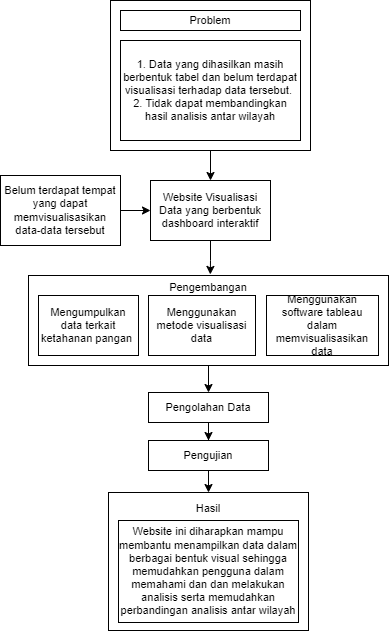

The diagram above was exported from draw.io. Its source (the exported page's mxGraphModel, read from the mxfile embedded in the PNG):
<mxGraphModel dx="868" dy="425" grid="1" gridSize="10" guides="1" tooltips="1" connect="1" arrows="1" fold="1" page="1" pageScale="1" pageWidth="850" pageHeight="1100" math="0" shadow="0">
  <root>
    <mxCell id="0" />
    <mxCell id="1" parent="0" />
    <mxCell id="YQPjz0K8zV64wYbE9Ll--11" style="edgeStyle=orthogonalEdgeStyle;rounded=0;orthogonalLoop=1;jettySize=auto;html=1;fontSize=11;entryX=0.5;entryY=0;entryDx=0;entryDy=0;" edge="1" parent="1" source="YQPjz0K8zV64wYbE9Ll--1" target="YQPjz0K8zV64wYbE9Ll--5">
      <mxGeometry relative="1" as="geometry" />
    </mxCell>
    <mxCell id="YQPjz0K8zV64wYbE9Ll--1" value="" style="rounded=0;whiteSpace=wrap;html=1;fontSize=11;" vertex="1" parent="1">
      <mxGeometry x="380" y="30" width="200" height="150" as="geometry" />
    </mxCell>
    <mxCell id="YQPjz0K8zV64wYbE9Ll--2" value="&lt;font style=&quot;font-size: 11px;&quot;&gt;Problem&lt;/font&gt;" style="rounded=0;whiteSpace=wrap;html=1;fontSize=11;" vertex="1" parent="1">
      <mxGeometry x="390" y="40" width="180" height="20" as="geometry" />
    </mxCell>
    <mxCell id="YQPjz0K8zV64wYbE9Ll--3" value="&lt;font style=&quot;font-size: 11px;&quot;&gt;1. Data yang dihasilkan masih berbentuk tabel dan belum terdapat visualisasi terhadap data tersebut.&amp;nbsp;&lt;br style=&quot;font-size: 11px;&quot;&gt;2. Tidak dapat membandingkan hasil analisis antar wilayah&lt;/font&gt;" style="rounded=0;whiteSpace=wrap;html=1;fontSize=11;" vertex="1" parent="1">
      <mxGeometry x="390" y="70" width="180" height="100" as="geometry" />
    </mxCell>
    <mxCell id="YQPjz0K8zV64wYbE9Ll--18" style="edgeStyle=orthogonalEdgeStyle;rounded=0;orthogonalLoop=1;jettySize=auto;html=1;entryX=0;entryY=0.5;entryDx=0;entryDy=0;fontSize=11;" edge="1" parent="1" source="YQPjz0K8zV64wYbE9Ll--4" target="YQPjz0K8zV64wYbE9Ll--5">
      <mxGeometry relative="1" as="geometry" />
    </mxCell>
    <mxCell id="YQPjz0K8zV64wYbE9Ll--4" value="&lt;font style=&quot;font-size: 11px;&quot;&gt;Belum terdapat tempat yang dapat memvisualisasikan data-data tersebut&lt;/font&gt;" style="rounded=0;whiteSpace=wrap;html=1;fontSize=11;" vertex="1" parent="1">
      <mxGeometry x="270" y="205" width="120" height="70" as="geometry" />
    </mxCell>
    <mxCell id="YQPjz0K8zV64wYbE9Ll--17" style="edgeStyle=orthogonalEdgeStyle;rounded=0;orthogonalLoop=1;jettySize=auto;html=1;entryX=0.505;entryY=-0.012;entryDx=0;entryDy=0;entryPerimeter=0;fontSize=11;" edge="1" parent="1" source="YQPjz0K8zV64wYbE9Ll--5" target="YQPjz0K8zV64wYbE9Ll--6">
      <mxGeometry relative="1" as="geometry" />
    </mxCell>
    <mxCell id="YQPjz0K8zV64wYbE9Ll--5" value="Website Visualisasi Data yang berbentuk dashboard interaktif" style="rounded=0;whiteSpace=wrap;html=1;fontSize=11;" vertex="1" parent="1">
      <mxGeometry x="420" y="210" width="120" height="60" as="geometry" />
    </mxCell>
    <mxCell id="YQPjz0K8zV64wYbE9Ll--24" style="edgeStyle=orthogonalEdgeStyle;rounded=0;orthogonalLoop=1;jettySize=auto;html=1;fontSize=11;" edge="1" parent="1" source="YQPjz0K8zV64wYbE9Ll--6" target="YQPjz0K8zV64wYbE9Ll--19">
      <mxGeometry relative="1" as="geometry" />
    </mxCell>
    <mxCell id="YQPjz0K8zV64wYbE9Ll--6" value="Pengembangan&lt;br&gt;&lt;br style=&quot;font-size: 11px;&quot;&gt;&lt;br style=&quot;font-size: 11px;&quot;&gt;&lt;br style=&quot;font-size: 11px;&quot;&gt;&lt;br style=&quot;font-size: 11px;&quot;&gt;&amp;nbsp;" style="rounded=0;whiteSpace=wrap;html=1;fontSize=11;" vertex="1" parent="1">
      <mxGeometry x="298" y="305" width="360" height="90" as="geometry" />
    </mxCell>
    <mxCell id="YQPjz0K8zV64wYbE9Ll--7" value="Mengumpulkan data terkait ketahanan pangan&amp;nbsp;" style="rounded=0;whiteSpace=wrap;html=1;fontSize=11;" vertex="1" parent="1">
      <mxGeometry x="308" y="325" width="100" height="60" as="geometry" />
    </mxCell>
    <mxCell id="YQPjz0K8zV64wYbE9Ll--8" value="Menggunakan metode visualisasi data" style="rounded=0;whiteSpace=wrap;html=1;fontSize=11;" vertex="1" parent="1">
      <mxGeometry x="418" y="325" width="107" height="60" as="geometry" />
    </mxCell>
    <mxCell id="YQPjz0K8zV64wYbE9Ll--9" value="Menggunakan software tableau dalam memvisualisasikan data" style="rounded=0;whiteSpace=wrap;html=1;fontSize=11;" vertex="1" parent="1">
      <mxGeometry x="536" y="325" width="112" height="60" as="geometry" />
    </mxCell>
    <mxCell id="YQPjz0K8zV64wYbE9Ll--27" style="edgeStyle=orthogonalEdgeStyle;rounded=0;orthogonalLoop=1;jettySize=auto;html=1;entryX=0.5;entryY=0;entryDx=0;entryDy=0;fontSize=11;" edge="1" parent="1" source="YQPjz0K8zV64wYbE9Ll--19" target="YQPjz0K8zV64wYbE9Ll--20">
      <mxGeometry relative="1" as="geometry" />
    </mxCell>
    <mxCell id="YQPjz0K8zV64wYbE9Ll--19" value="Pengolahan Data" style="rounded=0;whiteSpace=wrap;html=1;fontSize=11;" vertex="1" parent="1">
      <mxGeometry x="418" y="422" width="120" height="30" as="geometry" />
    </mxCell>
    <mxCell id="YQPjz0K8zV64wYbE9Ll--26" style="edgeStyle=orthogonalEdgeStyle;rounded=0;orthogonalLoop=1;jettySize=auto;html=1;entryX=0.5;entryY=0;entryDx=0;entryDy=0;fontSize=11;" edge="1" parent="1" source="YQPjz0K8zV64wYbE9Ll--20" target="YQPjz0K8zV64wYbE9Ll--21">
      <mxGeometry relative="1" as="geometry" />
    </mxCell>
    <mxCell id="YQPjz0K8zV64wYbE9Ll--20" value="Pengujian" style="rounded=0;whiteSpace=wrap;html=1;fontSize=11;" vertex="1" parent="1">
      <mxGeometry x="418" y="470" width="120" height="30" as="geometry" />
    </mxCell>
    <mxCell id="YQPjz0K8zV64wYbE9Ll--21" value="Hasil&lt;br&gt;&lt;br&gt;&lt;br&gt;&lt;br&gt;&lt;br&gt;&lt;br&gt;&lt;br style=&quot;font-size: 11px;&quot;&gt;&amp;nbsp;&lt;br style=&quot;font-size: 11px;&quot;&gt;&lt;br&gt;" style="rounded=0;whiteSpace=wrap;html=1;fontSize=11;" vertex="1" parent="1">
      <mxGeometry x="378" y="522" width="200" height="138" as="geometry" />
    </mxCell>
    <mxCell id="YQPjz0K8zV64wYbE9Ll--23" value="Website ini diharapkan mampu membantu menampilkan data dalam berbagai bentuk visual sehingga memudahkan pengguna dalam memahami dan dan melakukan analisis serta memudahkan perbandingan analisis antar wilayah" style="rounded=0;whiteSpace=wrap;html=1;fontSize=11;" vertex="1" parent="1">
      <mxGeometry x="388" y="550" width="180" height="102" as="geometry" />
    </mxCell>
  </root>
</mxGraphModel>